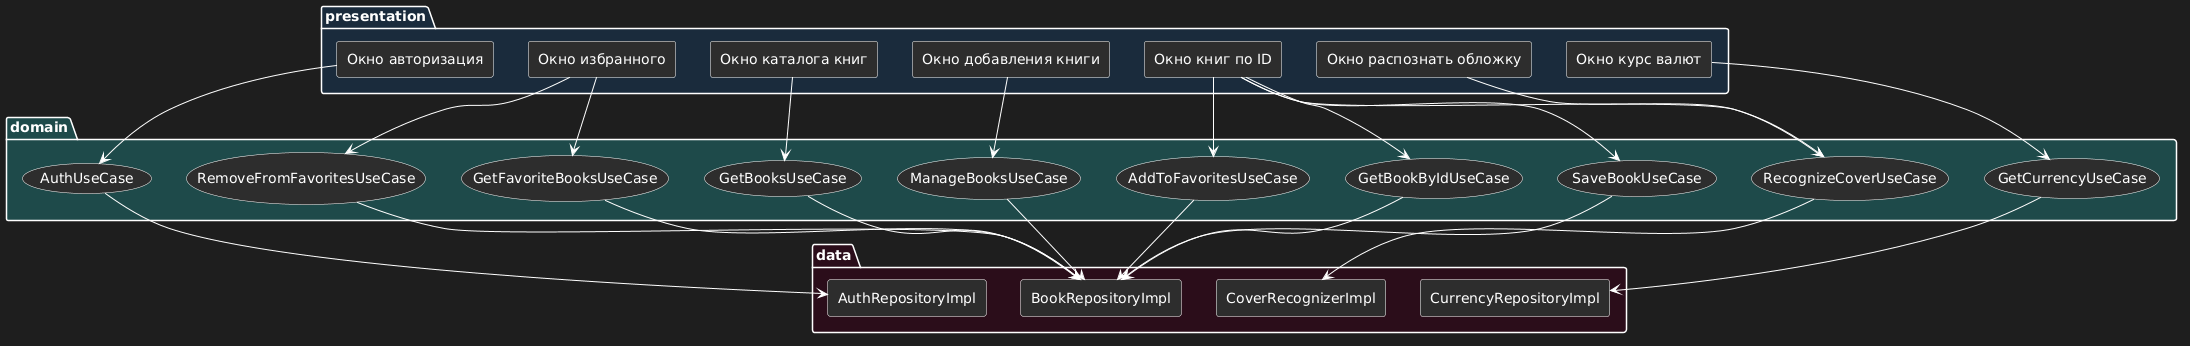

The diagram above was rendered by PlantUML. Its source (embedded in the PNG):
@startuml
skinparam backgroundColor #1e1e1e
skinparam usecase {
  BackgroundColor #2d2d2d
  BorderColor #ffffff
  FontColor #ffffff
}
skinparam rectangle {
  BackgroundColor #2d2d2d
  BorderColor #ffffff
  FontColor #ffffff
}
skinparam package {
  BackgroundColor #3c3c3c
  BorderColor #ffffff
  FontColor #ffffff
}
skinparam arrowColor #ffffff
skinparam defaultFontColor #ffffff

top to bottom direction

package "presentation" as Pres #1a2b3c {
  rectangle "Окно авторизация" as Login
  rectangle "Окно каталога книг" as Catalog
  rectangle "Окно книг по ID" as BookById
  rectangle "Окно избранного" as Favorites
  rectangle "Окно курс валют" as Currency
  rectangle "Окно распознать обложку" as Recognize
  rectangle "Окно добавления книги" as AddBook
}

package "domain" as Domain #1e4a4a {
  usecase "AuthUseCase" as UC_Auth
  usecase "GetBooksUseCase" as UC_GetBooks
  usecase "GetBookByIdUseCase" as UC_GetById
  usecase "SaveBookUseCase" as UC_Save
  usecase "AddToFavoritesUseCase" as UC_AddFav
  usecase "RemoveFromFavoritesUseCase" as UC_RemoveFav
  usecase "GetFavoriteBooksUseCase" as UC_GetFav
  usecase "GetCurrencyUseCase" as UC_Curr
  usecase "RecognizeCoverUseCase" as UC_Recogn
  usecase "ManageBooksUseCase" as UC_Manage
}

package "data" as Data #2b0d1a {
  rectangle "AuthRepositoryImpl" as AuthRepoImpl
  rectangle "BookRepositoryImpl" as BookRepoImpl
  rectangle "CurrencyRepositoryImpl" as CurrRepoImpl
  rectangle "CoverRecognizerImpl" as CoverImpl
}

' presentation → use-case
Login -down-> UC_Auth
Catalog -down-> UC_GetBooks
BookById -down-> UC_GetById
BookById -down-> UC_Save
BookById -down-> UC_AddFav
BookById -down-> UC_Recogn
Favorites -down-> UC_GetFav
Favorites -down-> UC_RemoveFav
Currency -down-> UC_Curr
Recognize -down-> UC_Recogn
AddBook -down-> UC_Manage

' use-case → repository (data)
UC_Auth -down-> AuthRepoImpl
UC_GetBooks -down-> BookRepoImpl
UC_GetById -down-> BookRepoImpl
UC_Save -down-> BookRepoImpl
UC_AddFav -down-> BookRepoImpl
UC_RemoveFav -down-> BookRepoImpl
UC_GetFav -down-> BookRepoImpl
UC_Curr -down-> CurrRepoImpl
UC_Recogn -down-> CoverImpl
UC_Manage -down-> BookRepoImpl
@enduml